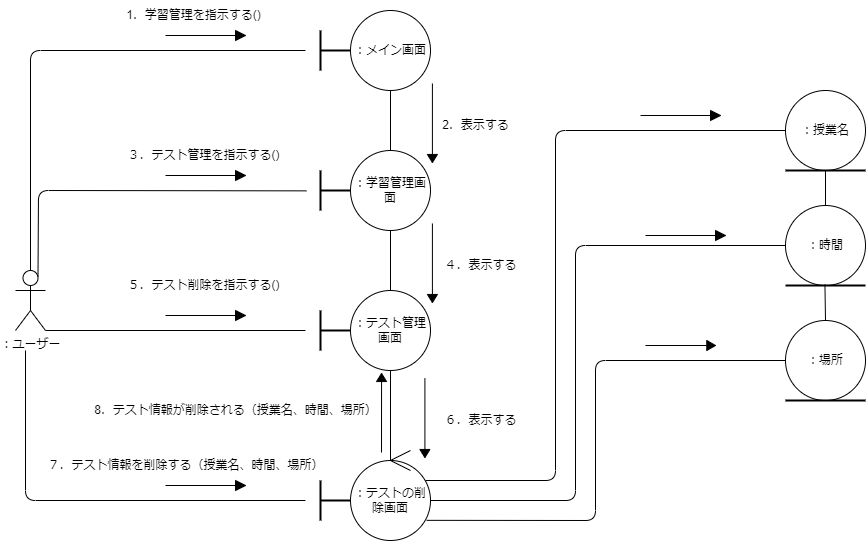

The diagram above was exported from draw.io. Its source (the exported page's mxGraphModel, read from the mxfile embedded in the PNG):
<mxGraphModel dx="-3172" dy="411" grid="1" gridSize="10" guides="1" tooltips="1" connect="1" arrows="1" fold="1" page="1" pageScale="1" pageWidth="827" pageHeight="1169" math="0" shadow="0">
  <root>
    <mxCell id="0" />
    <mxCell id="1" parent="0" />
    <mxCell id="2" value="：ユーザー" style="shape=umlActor;verticalLabelPosition=bottom;verticalAlign=top;html=1;outlineConnect=0;" vertex="1" parent="1">
      <mxGeometry x="4711" y="430" width="30" height="60" as="geometry" />
    </mxCell>
    <mxCell id="3" value="：メイン画面" style="ellipse;whiteSpace=wrap;html=1;aspect=fixed;" vertex="1" parent="1">
      <mxGeometry x="5046" y="170" width="80" height="80" as="geometry" />
    </mxCell>
    <mxCell id="4" value="：学習管理画面" style="ellipse;whiteSpace=wrap;html=1;aspect=fixed;" vertex="1" parent="1">
      <mxGeometry x="5046" y="310" width="80" height="80" as="geometry" />
    </mxCell>
    <mxCell id="5" value="：テスト管理画面" style="ellipse;whiteSpace=wrap;html=1;aspect=fixed;" vertex="1" parent="1">
      <mxGeometry x="5046" y="450" width="80" height="80" as="geometry" />
    </mxCell>
    <mxCell id="6" value="" style="group" vertex="1" connectable="0" parent="1">
      <mxGeometry x="5006" y="190" width="40" height="40" as="geometry" />
    </mxCell>
    <mxCell id="7" value="" style="line;strokeWidth=2;direction=south;html=1;" vertex="1" parent="6">
      <mxGeometry width="20" height="40" as="geometry" />
    </mxCell>
    <mxCell id="8" value="" style="line;strokeWidth=2;html=1;" vertex="1" parent="6">
      <mxGeometry x="10" y="15" width="30" height="10" as="geometry" />
    </mxCell>
    <mxCell id="9" value="：テストの削除画面" style="ellipse;whiteSpace=wrap;html=1;aspect=fixed;" vertex="1" parent="1">
      <mxGeometry x="5046" y="620" width="80" height="80" as="geometry" />
    </mxCell>
    <mxCell id="10" value="" style="group" vertex="1" connectable="0" parent="1">
      <mxGeometry x="5006" y="640" width="40" height="40" as="geometry" />
    </mxCell>
    <mxCell id="11" value="" style="line;strokeWidth=2;direction=south;html=1;" vertex="1" parent="10">
      <mxGeometry width="20" height="40" as="geometry" />
    </mxCell>
    <mxCell id="12" value="" style="line;strokeWidth=2;html=1;" vertex="1" parent="10">
      <mxGeometry x="10" y="15" width="30" height="10" as="geometry" />
    </mxCell>
    <mxCell id="13" value="" style="group" vertex="1" connectable="0" parent="1">
      <mxGeometry x="5006" y="330" width="40" height="40" as="geometry" />
    </mxCell>
    <mxCell id="14" value="" style="line;strokeWidth=2;direction=south;html=1;" vertex="1" parent="13">
      <mxGeometry width="20" height="40" as="geometry" />
    </mxCell>
    <mxCell id="15" value="" style="line;strokeWidth=2;html=1;" vertex="1" parent="13">
      <mxGeometry x="10" y="15" width="30" height="10" as="geometry" />
    </mxCell>
    <mxCell id="16" value="" style="group" vertex="1" connectable="0" parent="1">
      <mxGeometry x="5006" y="470" width="40" height="40" as="geometry" />
    </mxCell>
    <mxCell id="17" value="" style="line;strokeWidth=2;direction=south;html=1;" vertex="1" parent="16">
      <mxGeometry width="20" height="40" as="geometry" />
    </mxCell>
    <mxCell id="18" value="" style="line;strokeWidth=2;html=1;" vertex="1" parent="16">
      <mxGeometry x="10" y="15" width="30" height="10" as="geometry" />
    </mxCell>
    <mxCell id="19" value="1．学習管理を指示する()" style="text;html=1;align=center;verticalAlign=middle;resizable=0;points=[];autosize=1;strokeColor=none;fillColor=none;" vertex="1" parent="1">
      <mxGeometry x="4808.5" y="160" width="160" height="30" as="geometry" />
    </mxCell>
    <mxCell id="20" value="2．表示する" style="text;html=1;align=center;verticalAlign=middle;resizable=0;points=[];autosize=1;strokeColor=none;fillColor=none;" vertex="1" parent="1">
      <mxGeometry x="5126" y="270" width="90" height="30" as="geometry" />
    </mxCell>
    <mxCell id="21" value="４．表示する" style="text;html=1;align=center;verticalAlign=middle;resizable=0;points=[];autosize=1;strokeColor=none;fillColor=none;" vertex="1" parent="1">
      <mxGeometry x="5126" y="410" width="100" height="30" as="geometry" />
    </mxCell>
    <mxCell id="22" value="３．テスト管理を指示する()" style="text;html=1;align=center;verticalAlign=middle;resizable=0;points=[];autosize=1;strokeColor=none;fillColor=none;" vertex="1" parent="1">
      <mxGeometry x="4808.5" y="300" width="180" height="30" as="geometry" />
    </mxCell>
    <mxCell id="23" value="" style="group" vertex="1" connectable="0" parent="1">
      <mxGeometry x="5481" y="480" width="80" height="90" as="geometry" />
    </mxCell>
    <mxCell id="24" value="：場所" style="ellipse;whiteSpace=wrap;html=1;aspect=fixed;" vertex="1" parent="23">
      <mxGeometry width="80" height="80" as="geometry" />
    </mxCell>
    <mxCell id="25" value="" style="line;strokeWidth=2;html=1;" vertex="1" parent="23">
      <mxGeometry y="70" width="80" height="20" as="geometry" />
    </mxCell>
    <mxCell id="26" value="" style="group" vertex="1" connectable="0" parent="1">
      <mxGeometry x="5481" y="250" width="80" height="90" as="geometry" />
    </mxCell>
    <mxCell id="27" value="：授業名" style="ellipse;whiteSpace=wrap;html=1;aspect=fixed;" vertex="1" parent="26">
      <mxGeometry width="80" height="80" as="geometry" />
    </mxCell>
    <mxCell id="28" value="" style="line;strokeWidth=2;html=1;" vertex="1" parent="26">
      <mxGeometry y="70" width="80" height="20" as="geometry" />
    </mxCell>
    <mxCell id="29" value="" style="group" vertex="1" connectable="0" parent="1">
      <mxGeometry x="5481" y="365" width="80" height="90" as="geometry" />
    </mxCell>
    <mxCell id="30" value="：時間" style="ellipse;whiteSpace=wrap;html=1;aspect=fixed;" vertex="1" parent="29">
      <mxGeometry width="80" height="80" as="geometry" />
    </mxCell>
    <mxCell id="31" value="" style="line;strokeWidth=2;html=1;" vertex="1" parent="29">
      <mxGeometry y="70" width="80" height="20" as="geometry" />
    </mxCell>
    <mxCell id="32" value="8．テスト情報が削除される（授業名、時間、場所）" style="text;html=1;align=center;verticalAlign=middle;resizable=0;points=[];autosize=1;strokeColor=none;fillColor=none;" vertex="1" parent="1">
      <mxGeometry x="4776" y="555" width="310" height="30" as="geometry" />
    </mxCell>
    <mxCell id="33" value="" style="group" vertex="1" connectable="0" parent="1">
      <mxGeometry x="5086" y="610" width="20" height="20" as="geometry" />
    </mxCell>
    <mxCell id="34" value="" style="endArrow=none;html=1;" edge="1" parent="33">
      <mxGeometry width="50" height="50" relative="1" as="geometry">
        <mxPoint y="10" as="sourcePoint" />
        <mxPoint x="20" y="20" as="targetPoint" />
      </mxGeometry>
    </mxCell>
    <mxCell id="35" value="" style="endArrow=none;html=1;" edge="1" parent="33">
      <mxGeometry width="50" height="50" relative="1" as="geometry">
        <mxPoint y="10" as="sourcePoint" />
        <mxPoint x="20" as="targetPoint" />
      </mxGeometry>
    </mxCell>
    <mxCell id="36" value="７．テスト情報を削除する（授業名、時間、場所）" style="text;html=1;align=center;verticalAlign=middle;resizable=0;points=[];autosize=1;strokeColor=none;fillColor=none;" vertex="1" parent="1">
      <mxGeometry x="4731" y="610" width="300" height="30" as="geometry" />
    </mxCell>
    <mxCell id="37" value="５．テスト削除を指示する()" style="text;html=1;align=center;verticalAlign=middle;resizable=0;points=[];autosize=1;strokeColor=none;fillColor=none;" vertex="1" parent="1">
      <mxGeometry x="4808.5" y="430" width="180" height="30" as="geometry" />
    </mxCell>
    <mxCell id="38" value="６．表示する" style="text;html=1;align=center;verticalAlign=middle;resizable=0;points=[];autosize=1;strokeColor=none;fillColor=none;" vertex="1" parent="1">
      <mxGeometry x="5126" y="565" width="100" height="30" as="geometry" />
    </mxCell>
    <mxCell id="39" value="" style="endArrow=none;html=1;exitX=1;exitY=1;exitDx=0;exitDy=0;exitPerimeter=0;" edge="1" parent="1" source="2">
      <mxGeometry width="50" height="50" relative="1" as="geometry">
        <mxPoint x="5261" y="530" as="sourcePoint" />
        <mxPoint x="5000.999999999998" y="490" as="targetPoint" />
      </mxGeometry>
    </mxCell>
    <mxCell id="40" value="" style="endArrow=none;html=1;" edge="1" parent="1">
      <mxGeometry width="50" height="50" relative="1" as="geometry">
        <mxPoint x="4720.999999999998" y="510" as="sourcePoint" />
        <mxPoint x="5000.999999999998" y="660" as="targetPoint" />
        <Array as="points">
          <mxPoint x="4721" y="660" />
        </Array>
      </mxGeometry>
    </mxCell>
    <mxCell id="41" value="" style="endArrow=none;html=1;exitX=0.75;exitY=0.1;exitDx=0;exitDy=0;exitPerimeter=0;entryX=1.003;entryY=0.638;entryDx=0;entryDy=0;entryPerimeter=0;" edge="1" parent="1" source="2">
      <mxGeometry width="50" height="50" relative="1" as="geometry">
        <mxPoint x="5261" y="530" as="sourcePoint" />
        <mxPoint x="5001.869999999999" y="350.35999999999876" as="targetPoint" />
        <Array as="points">
          <mxPoint x="4734" y="350" />
        </Array>
      </mxGeometry>
    </mxCell>
    <mxCell id="42" value="" style="endArrow=none;html=1;exitX=0.5;exitY=0;exitDx=0;exitDy=0;exitPerimeter=0;" edge="1" parent="1" source="2">
      <mxGeometry width="50" height="50" relative="1" as="geometry">
        <mxPoint x="5261" y="530" as="sourcePoint" />
        <mxPoint x="5000.999999999998" y="210" as="targetPoint" />
        <Array as="points">
          <mxPoint x="4726" y="210" />
        </Array>
      </mxGeometry>
    </mxCell>
    <mxCell id="43" value="" style="group" vertex="1" connectable="0" parent="1">
      <mxGeometry x="4861" y="330" width="80" height="10" as="geometry" />
    </mxCell>
    <mxCell id="44" value="" style="endArrow=none;html=1;" edge="1" parent="43" target="45">
      <mxGeometry width="50" height="50" relative="1" as="geometry">
        <mxPoint y="5" as="sourcePoint" />
        <mxPoint x="50" as="targetPoint" />
      </mxGeometry>
    </mxCell>
    <mxCell id="45" value="" style="triangle;whiteSpace=wrap;html=1;fillColor=#000000;" vertex="1" parent="43">
      <mxGeometry x="70" width="10" height="10" as="geometry" />
    </mxCell>
    <mxCell id="46" value="" style="group" vertex="1" connectable="0" parent="1">
      <mxGeometry x="4861" y="190" width="80" height="10" as="geometry" />
    </mxCell>
    <mxCell id="47" value="" style="endArrow=none;html=1;" edge="1" parent="46" target="48">
      <mxGeometry width="50" height="50" relative="1" as="geometry">
        <mxPoint y="5" as="sourcePoint" />
        <mxPoint x="50" as="targetPoint" />
      </mxGeometry>
    </mxCell>
    <mxCell id="48" value="" style="triangle;whiteSpace=wrap;html=1;fillColor=#000000;" vertex="1" parent="46">
      <mxGeometry x="70" width="10" height="10" as="geometry" />
    </mxCell>
    <mxCell id="49" value="" style="group" vertex="1" connectable="0" parent="1">
      <mxGeometry x="4861" y="470" width="80" height="10" as="geometry" />
    </mxCell>
    <mxCell id="50" value="" style="endArrow=none;html=1;" edge="1" parent="49" target="51">
      <mxGeometry width="50" height="50" relative="1" as="geometry">
        <mxPoint y="5" as="sourcePoint" />
        <mxPoint x="50" as="targetPoint" />
      </mxGeometry>
    </mxCell>
    <mxCell id="51" value="" style="triangle;whiteSpace=wrap;html=1;fillColor=#000000;" vertex="1" parent="49">
      <mxGeometry x="70" width="10" height="10" as="geometry" />
    </mxCell>
    <mxCell id="52" value="" style="group" vertex="1" connectable="0" parent="1">
      <mxGeometry x="4861" y="640" width="80" height="10" as="geometry" />
    </mxCell>
    <mxCell id="53" value="" style="endArrow=none;html=1;" edge="1" parent="52" target="54">
      <mxGeometry width="50" height="50" relative="1" as="geometry">
        <mxPoint y="5" as="sourcePoint" />
        <mxPoint x="50" as="targetPoint" />
      </mxGeometry>
    </mxCell>
    <mxCell id="54" value="" style="triangle;whiteSpace=wrap;html=1;fillColor=#000000;" vertex="1" parent="52">
      <mxGeometry x="70" width="10" height="10" as="geometry" />
    </mxCell>
    <mxCell id="55" value="" style="endArrow=none;html=1;entryX=0.5;entryY=1;entryDx=0;entryDy=0;exitX=0.5;exitY=0;exitDx=0;exitDy=0;" edge="1" parent="1" source="4" target="3">
      <mxGeometry width="50" height="50" relative="1" as="geometry">
        <mxPoint x="5231" y="480" as="sourcePoint" />
        <mxPoint x="5281" y="430" as="targetPoint" />
      </mxGeometry>
    </mxCell>
    <mxCell id="56" value="" style="endArrow=none;html=1;entryX=0.5;entryY=1;entryDx=0;entryDy=0;exitX=0.5;exitY=0;exitDx=0;exitDy=0;" edge="1" parent="1" source="5" target="4">
      <mxGeometry width="50" height="50" relative="1" as="geometry">
        <mxPoint x="5231" y="480" as="sourcePoint" />
        <mxPoint x="5281" y="430" as="targetPoint" />
      </mxGeometry>
    </mxCell>
    <mxCell id="57" value="" style="endArrow=none;html=1;entryX=0.5;entryY=1;entryDx=0;entryDy=0;" edge="1" parent="1" target="5">
      <mxGeometry width="50" height="50" relative="1" as="geometry">
        <mxPoint x="5085.999999999998" y="620" as="sourcePoint" />
        <mxPoint x="5281" y="430" as="targetPoint" />
      </mxGeometry>
    </mxCell>
    <mxCell id="58" value="" style="group;rotation=90;" vertex="1" connectable="0" parent="1">
      <mxGeometry x="5098.5" y="270" width="65" height="10" as="geometry" />
    </mxCell>
    <mxCell id="59" value="" style="endArrow=none;html=1;" edge="1" parent="58" target="60">
      <mxGeometry width="50" height="50" relative="1" as="geometry">
        <mxPoint x="29.4125" y="-27" as="sourcePoint" />
        <mxPoint x="33.475" y="23" as="targetPoint" />
      </mxGeometry>
    </mxCell>
    <mxCell id="60" value="" style="triangle;whiteSpace=wrap;html=1;fillColor=#000000;rotation=90;" vertex="1" parent="58">
      <mxGeometry x="25.35" y="43" width="8.125" height="10" as="geometry" />
    </mxCell>
    <mxCell id="61" value="" style="group;rotation=90;" vertex="1" connectable="0" parent="1">
      <mxGeometry x="5098.5" y="410" width="65" height="10" as="geometry" />
    </mxCell>
    <mxCell id="62" value="" style="endArrow=none;html=1;" edge="1" parent="61" target="63">
      <mxGeometry width="50" height="50" relative="1" as="geometry">
        <mxPoint x="29.4125" y="-27" as="sourcePoint" />
        <mxPoint x="33.475" y="23" as="targetPoint" />
      </mxGeometry>
    </mxCell>
    <mxCell id="63" value="" style="triangle;whiteSpace=wrap;html=1;fillColor=#000000;rotation=90;" vertex="1" parent="61">
      <mxGeometry x="25.35" y="43" width="8.125" height="10" as="geometry" />
    </mxCell>
    <mxCell id="64" value="" style="group;rotation=90;" vertex="1" connectable="0" parent="1">
      <mxGeometry x="5091" y="565" width="65" height="10" as="geometry" />
    </mxCell>
    <mxCell id="65" value="" style="endArrow=none;html=1;" edge="1" parent="64" target="66">
      <mxGeometry width="50" height="50" relative="1" as="geometry">
        <mxPoint x="29.4125" y="-27" as="sourcePoint" />
        <mxPoint x="33.475" y="23" as="targetPoint" />
      </mxGeometry>
    </mxCell>
    <mxCell id="66" value="" style="triangle;whiteSpace=wrap;html=1;fillColor=#000000;rotation=90;" vertex="1" parent="64">
      <mxGeometry x="25.35" y="43" width="8.125" height="10" as="geometry" />
    </mxCell>
    <mxCell id="67" value="" style="endArrow=none;html=1;entryX=0;entryY=0.5;entryDx=0;entryDy=0;" edge="1" parent="1" target="27">
      <mxGeometry width="50" height="50" relative="1" as="geometry">
        <mxPoint x="5120.999999999998" y="640" as="sourcePoint" />
        <mxPoint x="5281" y="430" as="targetPoint" />
        <Array as="points">
          <mxPoint x="5251" y="640" />
          <mxPoint x="5251" y="290" />
        </Array>
      </mxGeometry>
    </mxCell>
    <mxCell id="68" value="" style="endArrow=none;html=1;entryX=0;entryY=0.5;entryDx=0;entryDy=0;exitX=1;exitY=0.5;exitDx=0;exitDy=0;" edge="1" parent="1" source="9" target="30">
      <mxGeometry width="50" height="50" relative="1" as="geometry">
        <mxPoint x="5131" y="520" as="sourcePoint" />
        <mxPoint x="5181" y="470" as="targetPoint" />
        <Array as="points">
          <mxPoint x="5271" y="660" />
          <mxPoint x="5271" y="405" />
        </Array>
      </mxGeometry>
    </mxCell>
    <mxCell id="69" value="" style="endArrow=none;html=1;exitX=0.951;exitY=0.748;exitDx=0;exitDy=0;exitPerimeter=0;entryX=0;entryY=0.5;entryDx=0;entryDy=0;" edge="1" parent="1" source="9" target="24">
      <mxGeometry width="50" height="50" relative="1" as="geometry">
        <mxPoint x="5131" y="630" as="sourcePoint" />
        <mxPoint x="5181" y="580" as="targetPoint" />
        <Array as="points">
          <mxPoint x="5291" y="680" />
          <mxPoint x="5291" y="520" />
        </Array>
      </mxGeometry>
    </mxCell>
    <mxCell id="70" value="" style="group" vertex="1" connectable="0" parent="1">
      <mxGeometry x="5341" y="500" width="70" height="10" as="geometry" />
    </mxCell>
    <mxCell id="71" value="" style="endArrow=none;html=1;" edge="1" parent="70" target="72">
      <mxGeometry width="50" height="50" relative="1" as="geometry">
        <mxPoint y="5" as="sourcePoint" />
        <mxPoint x="43.75" as="targetPoint" />
      </mxGeometry>
    </mxCell>
    <mxCell id="72" value="" style="triangle;whiteSpace=wrap;html=1;fillColor=#000000;" vertex="1" parent="70">
      <mxGeometry x="61.25" width="8.75" height="10" as="geometry" />
    </mxCell>
    <mxCell id="73" value="" style="group" vertex="1" connectable="0" parent="1">
      <mxGeometry x="5341" y="390" width="80" height="10" as="geometry" />
    </mxCell>
    <mxCell id="74" value="" style="endArrow=none;html=1;" edge="1" parent="73" target="75">
      <mxGeometry width="50" height="50" relative="1" as="geometry">
        <mxPoint y="5" as="sourcePoint" />
        <mxPoint x="50" as="targetPoint" />
      </mxGeometry>
    </mxCell>
    <mxCell id="75" value="" style="triangle;whiteSpace=wrap;html=1;fillColor=#000000;" vertex="1" parent="73">
      <mxGeometry x="70" width="10" height="10" as="geometry" />
    </mxCell>
    <mxCell id="76" value="" style="group" vertex="1" connectable="0" parent="1">
      <mxGeometry x="5336" y="270" width="80" height="10" as="geometry" />
    </mxCell>
    <mxCell id="77" value="" style="endArrow=none;html=1;" edge="1" parent="76" target="78">
      <mxGeometry width="50" height="50" relative="1" as="geometry">
        <mxPoint y="5" as="sourcePoint" />
        <mxPoint x="50" as="targetPoint" />
      </mxGeometry>
    </mxCell>
    <mxCell id="78" value="" style="triangle;whiteSpace=wrap;html=1;fillColor=#000000;" vertex="1" parent="76">
      <mxGeometry x="70" width="10" height="10" as="geometry" />
    </mxCell>
    <mxCell id="79" value="" style="endArrow=none;html=1;exitX=0.5;exitY=0;exitDx=0;exitDy=0;" edge="1" parent="1" source="30">
      <mxGeometry width="50" height="50" relative="1" as="geometry">
        <mxPoint x="5441" y="510" as="sourcePoint" />
        <mxPoint x="5520.999999999998" y="330" as="targetPoint" />
      </mxGeometry>
    </mxCell>
    <mxCell id="80" value="" style="endArrow=none;html=1;exitX=0.5;exitY=0;exitDx=0;exitDy=0;entryX=0.493;entryY=0.44;entryDx=0;entryDy=0;entryPerimeter=0;" edge="1" parent="1" source="24" target="31">
      <mxGeometry width="50" height="50" relative="1" as="geometry">
        <mxPoint x="5441" y="510" as="sourcePoint" />
        <mxPoint x="5521" y="450" as="targetPoint" />
      </mxGeometry>
    </mxCell>
    <mxCell id="81" value="" style="group;rotation=-90;" vertex="1" connectable="0" parent="1">
      <mxGeometry x="5041" y="575" width="65" height="10" as="geometry" />
    </mxCell>
    <mxCell id="82" value="" style="endArrow=none;html=1;" edge="1" parent="81" target="83">
      <mxGeometry width="50" height="50" relative="1" as="geometry">
        <mxPoint x="36" y="37" as="sourcePoint" />
        <mxPoint x="32" y="-13" as="targetPoint" />
      </mxGeometry>
    </mxCell>
    <mxCell id="83" value="" style="triangle;whiteSpace=wrap;html=1;fillColor=#000000;rotation=-90;" vertex="1" parent="81">
      <mxGeometry x="32" y="-43" width="8.125" height="10" as="geometry" />
    </mxCell>
  </root>
</mxGraphModel>